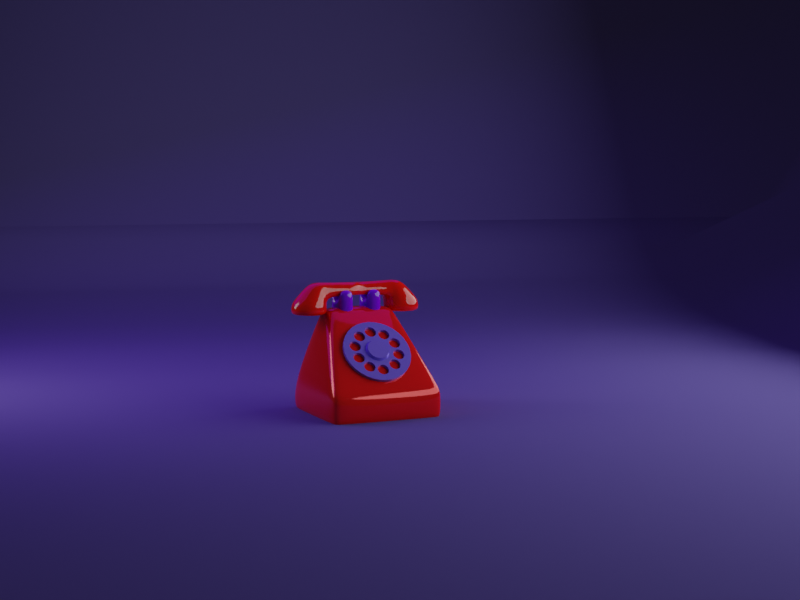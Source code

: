 # Source: Day1.blend  (saved by Blender 3.0.42; exported with 4.5.12 LTS)
import bpy
from mathutils import Matrix  # noqa: F401  (used for matrix-valued properties, if any)

bpy.ops.wm.read_factory_settings(use_empty=True)
scene = bpy.context.scene
scene.name = 'Scene'

# ---- collections
col_collection = bpy.data.collections.new('Collection'); scene.collection.children.link(col_collection)

# ---- materials (node trees are filled in below, after node groups)
mat_material_001 = bpy.data.materials.new('Material.001')
mat_material_003 = bpy.data.materials.new('Material.003')
mat_material_002 = bpy.data.materials.new('Material.002')
mat_material_004 = bpy.data.materials.new('Material.004')
mat_material_005 = bpy.data.materials.new('Material.005')

# ---- node groups
ng_auto_smooth = bpy.data.node_groups.new('Auto Smooth', 'GeometryNodeTree')
_s = ng_auto_smooth.interface.new_socket(name='Geometry', in_out='OUTPUT', socket_type='NodeSocketGeometry')
_s = ng_auto_smooth.interface.new_socket(name='Geometry', in_out='INPUT', socket_type='NodeSocketGeometry')
_s = ng_auto_smooth.interface.new_socket(name='Angle', in_out='INPUT', socket_type='NodeSocketFloat')
_s.subtype = 'ANGLE'
_s.min_value = 0.0
_s.max_value = 3.142
ng_auto_smooth.is_modifier = True
_N = ng_auto_smooth.nodes; _L = ng_auto_smooth.links
n0 = _N.new('NodeGroupOutput'); n0.name = 'Group Output'; n0.location = (480, -100)
n1 = _N.new('NodeGroupInput'); n1.name = 'Group Input'; n1.location = (-420, -300)
n2 = _N.new('NodeGroupInput'); n2.name = 'Group Input.001'; n2.location = (-60, -100)
n3 = _N.new('GeometryNodeSetShadeSmooth'); n3.name = 'Set Shade Smooth'; n3.location = (120, -100)
n3.domain = 'EDGE'
n4 = _N.new('GeometryNodeSetShadeSmooth'); n4.name = 'Set Shade Smooth.001'; n4.location = (300, -100)
n5 = _N.new('GeometryNodeInputMeshEdgeAngle'); n5.name = 'Edge Angle'; n5.location = (-420, -220)
n6 = _N.new('GeometryNodeInputEdgeSmooth'); n6.name = 'Is Edge Smooth'; n6.location = (-60, -160)
n7 = _N.new('GeometryNodeInputShadeSmooth'); n7.name = 'Is Face Smooth'; n7.location = (-240, -340)
n8 = _N.new('FunctionNodeBooleanMath'); n8.name = 'Boolean Math'; n8.location = (-60, -220)
n9 = _N.new('FunctionNodeCompare'); n9.name = 'Compare'; n9.location = (-240, -180)
n9.operation = 'LESS_EQUAL'
_L.new(n5.outputs[0], n9.inputs[0])
_L.new(n4.outputs[0], n0.inputs[0])
_L.new(n1.outputs[1], n9.inputs[1])
_L.new(n9.outputs[0], n8.inputs[0])
_L.new(n7.outputs[0], n8.inputs[1])
_L.new(n2.outputs[0], n3.inputs[0])
_L.new(n6.outputs[0], n3.inputs[1])
_L.new(n3.outputs[0], n4.inputs[0])
_L.new(n8.outputs[0], n3.inputs[2])
n0.is_active_output = True

# ---- material node trees
mat_material_001.use_nodes = True; mat_material_001.node_tree.nodes.clear()
_N = mat_material_001.node_tree.nodes; _L = mat_material_001.node_tree.links
n0 = _N.new('ShaderNodeBsdfPrincipled'); n0.name = 'Principled BSDF'; n0.location = (10, 300)
n0.distribution = 'GGX'
n0.subsurface_method = 'RANDOM_WALK_SKIN'
n0.inputs[0].default_value = (0.8, 0.006263, 0.007711, 1.0)
n0.inputs[1].default_value = 0.2189
n0.inputs[2].default_value = 0.06299
n0.inputs[3].default_value = 1.45
n0.inputs[11].default_value = 2.225
n0.inputs[27].default_value = (0.0, 0.0, 0.0, 1.0)
n0.inputs[28].default_value = 1.0
n1 = _N.new('ShaderNodeOutputMaterial'); n1.name = 'Material Output'; n1.location = (300, 300)
_L.new(n0.outputs[0], n1.inputs[0])
n1.is_active_output = True
mat_material_003.use_nodes = True; mat_material_003.node_tree.nodes.clear()
_N = mat_material_003.node_tree.nodes; _L = mat_material_003.node_tree.links
n0 = _N.new('ShaderNodeBsdfPrincipled'); n0.name = 'Principled BSDF'; n0.location = (10, 300)
n0.distribution = 'GGX'
n0.subsurface_method = 'RANDOM_WALK_SKIN'
n0.inputs[0].default_value = (0.1837, 0.003781, 0.8, 1.0)
n0.inputs[2].default_value = 0.0
n0.inputs[3].default_value = 1.45
n0.inputs[27].default_value = (0.0, 0.0, 0.0, 1.0)
n0.inputs[28].default_value = 1.0
n1 = _N.new('ShaderNodeOutputMaterial'); n1.name = 'Material Output'; n1.location = (300, 300)
_L.new(n0.outputs[0], n1.inputs[0])
n1.is_active_output = True
mat_material_002.use_nodes = True; mat_material_002.node_tree.nodes.clear()
_N = mat_material_002.node_tree.nodes; _L = mat_material_002.node_tree.links
n0 = _N.new('ShaderNodeBsdfPrincipled'); n0.name = 'Principled BSDF'; n0.location = (10, 300)
n0.distribution = 'GGX'
n0.subsurface_method = 'RANDOM_WALK_SKIN'
n0.inputs[0].default_value = (0.8, 0.004245, 0.0, 1.0)
n0.inputs[2].default_value = 0.0
n0.inputs[3].default_value = 1.45
n0.inputs[27].default_value = (0.0, 0.0, 0.0, 1.0)
n0.inputs[28].default_value = 1.0
n1 = _N.new('ShaderNodeOutputMaterial'); n1.name = 'Material Output'; n1.location = (300, 300)
_L.new(n0.outputs[0], n1.inputs[0])
n1.is_active_output = True
mat_material_004.use_nodes = True; mat_material_004.node_tree.nodes.clear()
_N = mat_material_004.node_tree.nodes; _L = mat_material_004.node_tree.links
n0 = _N.new('ShaderNodeBsdfPrincipled'); n0.name = 'Principled BSDF'; n0.location = (10, 300)
n0.distribution = 'GGX'
n0.subsurface_method = 'RANDOM_WALK_SKIN'
n0.inputs[0].default_value = (0.206, 0.1368, 0.8, 1.0)
n0.inputs[1].default_value = 0.3311
n0.inputs[2].default_value = 0.0
n0.inputs[3].default_value = 1.45
n0.inputs[27].default_value = (0.0, 0.0, 0.0, 1.0)
n0.inputs[28].default_value = 1.0
n1 = _N.new('ShaderNodeOutputMaterial'); n1.name = 'Material Output'; n1.location = (300, 300)
_L.new(n0.outputs[0], n1.inputs[0])
n1.is_active_output = True
mat_material_005.use_nodes = True; mat_material_005.node_tree.nodes.clear()
_N = mat_material_005.node_tree.nodes; _L = mat_material_005.node_tree.links
n0 = _N.new('ShaderNodeBsdfPrincipled'); n0.name = 'Principled BSDF'; n0.location = (10, 300)
n0.distribution = 'GGX'
n0.subsurface_method = 'RANDOM_WALK_SKIN'
n0.inputs[0].default_value = (0.1096, 0.08355, 0.2668, 1.0)
n0.inputs[2].default_value = 0.0
n0.inputs[3].default_value = 1.45
n0.inputs[11].default_value = 1.958
n0.inputs[13].default_value = 0.0
n0.inputs[27].default_value = (0.0, 0.0, 0.0, 1.0)
n0.inputs[28].default_value = 1.0
n1 = _N.new('ShaderNodeOutputMaterial'); n1.name = 'Material Output'; n1.location = (300, 300)
_L.new(n0.outputs[0], n1.inputs[0])
n1.is_active_output = True

# ---- world
world_world = bpy.data.worlds.new('World'); scene.world = world_world
world_world.use_nodes = True; world_world.node_tree.nodes.clear()
_N = world_world.node_tree.nodes; _L = world_world.node_tree.links
n0 = _N.new('ShaderNodeOutputWorld'); n0.name = 'World Output'; n0.location = (300, 300)
n1 = _N.new('ShaderNodeBackground'); n1.name = 'Background'; n1.location = (10, 300)
n1.inputs[0].default_value = (0.05088, 0.05088, 0.05088, 1.0)
_L.new(n1.outputs[0], n0.inputs[0])
n0.is_active_output = True
world_world.color = (0.05088, 0.05088, 0.05088)
world_world.use_sun_shadow = False
world_world.sun_shadow_jitter_overblur = 0.0

# ---- cameras
cam_camera_001 = bpy.data.cameras.new('Camera.001')
cam_camera_001.lens = 172.5
cam_camera_001.sensor_width = 90.0

# ---- lights
light_area_001 = bpy.data.lights.new('Area.001', 'AREA')
light_area_001.transmission_factor = 0.0
light_area_001.energy = 785.4
light_area_001.shadow_soft_size = 6.103
light_area_001.shadow_maximum_resolution = 0.006
light_area_001.use_absolute_resolution = True
light_area_001.size = 6.103
light_area_001.size_y = 1.0
light_area_005 = bpy.data.lights.new('Area.005', 'AREA')
light_area_005.color = (0.9114, 1.0, 1.0)
light_area_005.transmission_factor = 0.0
light_area_005.energy = 5498.0
light_area_005.shadow_soft_size = 47.52
light_area_005.shadow_maximum_resolution = 0.006
light_area_005.use_absolute_resolution = True
light_area_005.shape = 'ELLIPSE'
light_area_005.size = 47.52
light_area_005.size_y = 8.126
light_area_006 = bpy.data.lights.new('Area.006', 'AREA')
light_area_006.color = (0.2943, 0.0, 1.0)
light_area_006.transmission_factor = 0.0
light_area_006.energy = 2356.0
light_area_006.shadow_soft_size = 20.13
light_area_006.shadow_maximum_resolution = 0.006
light_area_006.use_absolute_resolution = True
light_area_006.size = 20.13
light_area_006.size_y = 1.0

# ---- meshes
me_plane = bpy.data.meshes.new('Plane')
me_plane.from_pydata([(-1.0, -1.0, 0.0), (1.0, -1.0, 0.0), (-1.0, 1.0, 0.0), (1.0, 1.0, 0.0), (-1.0, -1.0, 0.537), (1.0, -1.0, 0.537), (-1.0, 1.0, 0.537), (1.0, 1.0, 0.537), (-0.6682, -0.5963, 1.856), (-0.2048, -0.5963, 1.856), (-0.6682, 0.5963, 1.856), (-0.2048, 0.5963, 1.856)], [], [(0, 2, 3, 1), (6, 4, 8, 10), (2, 0, 4, 6), (3, 2, 6, 7), (0, 1, 5, 4), (1, 3, 7, 5), (8, 9, 11, 10), (7, 6, 10, 11), (4, 5, 9, 8), (5, 7, 11, 9)])
me_plane.polygons.foreach_set('use_smooth', [True] * 10)
_uv = me_plane.uv_layers.new(name='UVMap')
_uv.uv.foreach_set('vector', [0.0, 0.0, 0.0, 1.0, 1.0, 1.0, 1.0, 0.0, 0.0, 1.0, 0.0, 0.0, 0.0, 0.0, 0.0, 1.0, 0.0, 1.0, 0.0, 0.0, 0.0, 0.0, 0.0, 1.0, 1.0, 1.0, 0.0, 1.0, 0.0, 1.0, 1.0, 1.0, 0.0, 0.0, 1.0, 0.0, 1.0, 0.0, 0.0, 0.0, 1.0, 0.0, 1.0, 1.0, 1.0, 1.0, 1.0, 0.0, 0.0, 0.0, 1.0, 0.0, 1.0, 1.0, 0.0, 1.0, 1.0, 1.0, 0.0, 1.0, 0.0, 1.0, 1.0, 1.0, 0.0, 0.0, 1.0, 0.0, 1.0, 0.0, 0.0, 0.0, 1.0, 0.0, 1.0, 1.0, 1.0, 1.0, 1.0, 0.0])
me_plane.materials.append(mat_material_001)
me_plane.use_remesh_fix_poles = True
me_plane.use_remesh_preserve_attributes = False
me_plane.update()
me_plane_001 = bpy.data.meshes.new('Plane.001')
me_plane_001.from_pydata([(-0.2566, -0.3833, 0.0), (0.2566, -0.3833, 0.0), (-0.2566, -0.1281, 0.0), (0.2566, -0.1281, 0.0), (-0.2566, -0.3833, 0.199), (0.2566, -0.3833, 0.199), (-0.2566, -0.1281, 0.199), (0.2566, -0.1281, 0.199), (-0.1114, -0.3833, 0.0), (0.05966, -0.3833, 0.0), (0.05966, -0.1281, 0.0), (-0.1114, -0.1281, 0.0), (-0.1114, -0.3833, 0.199), (0.05966, -0.3833, 0.199), (0.05966, -0.1281, 0.199), (-0.1114, -0.1281, 0.199), (-0.2566, -0.1281, 0.4039), (-0.2566, -0.3833, 0.4039), (0.05966, -0.3833, 0.4039), (0.2566, -0.3833, 0.4039), (0.2566, -0.1281, 0.4039), (-0.1114, -0.1281, 0.4039), (-0.1114, -0.3833, 0.4039), (0.05966, -0.1281, 0.4039), (-0.2566, -0.1281, 0.0), (0.2566, -0.1281, 0.0), (0.2566, -0.3833, 0.0), (-0.2566, -0.3833, 0.0), (-0.1114, -0.3833, 0.0), (0.05966, -0.3833, 0.0), (0.05966, -0.1281, 0.0), (-0.1114, -0.1281, 0.0)], [], [(9, 10, 3, 1), (6, 4, 17, 16), (31, 24, 6, 15), (29, 26, 5, 13), (26, 25, 7, 5), (24, 27, 4, 6), (27, 28, 12, 4), (28, 29, 13, 12), (25, 30, 14, 7), (30, 31, 15, 14), (5, 7, 20, 19), (12, 13, 14, 15), (0, 2, 11, 8), (8, 11, 10, 9), (18, 19, 20, 23), (17, 22, 21, 16), (12, 15, 21, 22), (7, 14, 23, 20), (15, 6, 16, 21), (4, 12, 22, 17), (13, 5, 19, 18), (14, 13, 18, 23), (10, 11, 31, 30), (3, 10, 30, 25), (8, 9, 29, 28), (0, 8, 28, 27), (2, 0, 27, 24), (1, 3, 25, 26), (9, 1, 26, 29), (11, 2, 24, 31)])
me_plane_001.polygons.foreach_set('use_smooth', [True] * 30)
_uv = me_plane_001.uv_layers.new(name='UVMap')
_uv.uv.foreach_set('vector', [0.6162, 0.0, 0.6162, 1.0, 1.0, 1.0, 1.0, 0.0, 0.0, 1.0, 0.0, 0.0, 0.0, 0.0, 0.0, 1.0, 0.2829, 1.0, 0.0, 1.0, 0.0, 1.0, 0.2829, 1.0, 0.6162, 0.0, 1.0, 0.0, 1.0, 0.0, 0.6162, 0.0, 1.0, 0.0, 1.0, 1.0, 1.0, 1.0, 1.0, 0.0, 0.0, 1.0, 0.0, 0.0, 0.0, 0.0, 0.0, 1.0, 0.0, 0.0, 0.2829, 0.0, 0.2829, 0.0, 0.0, 0.0, 0.2829, 0.0, 0.6162, 0.0, 0.6162, 0.0, 0.2829, 0.0, 1.0, 1.0, 0.6162, 1.0, 0.6162, 1.0, 1.0, 1.0, 0.6162, 1.0, 0.2829, 1.0, 0.2829, 1.0, 0.6162, 1.0, 1.0, 0.0, 1.0, 1.0, 1.0, 1.0, 1.0, 0.0, 0.2829, 0.0, 0.6162, 0.0, 0.6162, 1.0, 0.2829, 1.0, 0.0, 0.0, 0.0, 1.0, 0.2829, 1.0, 0.2829, 0.0, 0.2829, 0.0, 0.2829, 1.0, 0.6162, 1.0, 0.6162, 0.0, 0.6162, 0.0, 1.0, 0.0, 1.0, 1.0, 0.6162, 1.0, 0.0, 0.0, 0.2829, 0.0, 0.2829, 1.0, 0.0, 1.0, 0.2829, 0.0, 0.2829, 1.0, 0.2829, 1.0, 0.2829, 0.0, 1.0, 1.0, 0.6162, 1.0, 0.6162, 1.0, 1.0, 1.0, 0.2829, 1.0, 0.0, 1.0, 0.0, 1.0, 0.2829, 1.0, 0.0, 0.0, 0.2829, 0.0, 0.2829, 0.0, 0.0, 0.0, 0.6162, 0.0, 1.0, 0.0, 1.0, 0.0, 0.6162, 0.0, 0.6162, 1.0, 0.6162, 0.0, 0.6162, 0.0, 0.6162, 1.0, 0.6162, 1.0, 0.2829, 1.0, 0.2829, 1.0, 0.6162, 1.0, 1.0, 1.0, 0.6162, 1.0, 0.6162, 1.0, 1.0, 1.0, 0.2829, 0.0, 0.6162, 0.0, 0.6162, 0.0, 0.2829, 0.0, 0.0, 0.0, 0.2829, 0.0, 0.2829, 0.0, 0.0, 0.0, 0.0, 1.0, 0.0, 0.0, 0.0, 0.0, 0.0, 1.0, 1.0, 0.0, 1.0, 1.0, 1.0, 1.0, 1.0, 0.0, 0.6162, 0.0, 1.0, 0.0, 1.0, 0.0, 0.6162, 0.0, 0.2829, 1.0, 0.0, 1.0, 0.0, 1.0, 0.2829, 1.0])
me_plane_001.materials.append(mat_material_003)
me_plane_001.use_remesh_fix_poles = True
me_plane_001.use_remesh_preserve_attributes = False
me_plane_001.update()
me_circle = bpy.data.meshes.new('Circle')
me_circle.from_pydata([(8.681e-09, -0.5746, 1.161e-07), (-0.1393, -0.6119, 1.161e-07), (-0.2413, -0.7139, 1.161e-07), (-0.2786, -0.8532, 1.161e-07), (-0.2413, -0.9925, 1.161e-07), (-0.1393, -1.094, 1.161e-07), (3.304e-08, -1.132, 1.161e-07), (0.1393, -1.094, 1.161e-07), (0.2413, -0.9925, 1.161e-07), (0.2786, -0.8532, 1.161e-07), (0.2413, -0.7139, 1.161e-07), (0.1393, -0.6119, 1.161e-07), (-0.156, -0.5829, 0.2029), (9.724e-09, -0.5411, 0.2029), (-0.2703, -0.6971, 0.2029), (-0.3121, -0.8532, 0.2029), (-0.2703, -1.009, 0.2029), (-0.156, -1.123, 0.2029), (3.701e-08, -1.165, 0.2029), (0.156, -1.123, 0.2029), (0.2703, -1.009, 0.2029), (0.3121, -0.8532, 0.2029), (0.2703, -0.6971, 0.2029), (0.156, -0.5829, 0.2029), (-0.06141, -0.5721, 0.546), (0.03284, -0.5469, 0.546), (-0.142, -0.6341, 0.5111), (-0.164, -0.7161, 0.5111), (-0.142, -0.7981, 0.5111), (-0.08199, -0.8581, 0.5111), (1.738e-08, -0.8801, 0.5111), (0.08199, -0.8581, 0.5111), (0.142, -0.7981, 0.5111), (0.164, -0.7161, 0.5111), (0.142, -0.6341, 0.5111), (0.1271, -0.5721, 0.546), (0.08199, -0.7161, 0.5605), (1.021e-08, -0.7161, 0.5605), (-0.08199, -0.7161, 0.5605), (-0.2202, -0.6726, 0.3231), (-0.2543, -0.7997, 0.3231), (0.2543, -0.7997, 0.3231), (0.2202, -0.6726, 0.3231), (2.935e-08, -1.054, 0.3231), (0.1272, -1.02, 0.3231), (-0.2202, -0.9269, 0.3231), (0.179, -0.6238, 0.2951), (0.001001, -0.4472, 0.3467), (-0.1272, -0.503, 0.3574), (0.2202, -0.9269, 0.3231), (-0.1272, -1.02, 0.3231), (-0.07372, 0.0, 0.5415), (0.03384, 0.0, 0.5354), (0.1255, 0.0, 0.5148), (0.03407, 0.0, 0.3167), (0.1752, 0.0, 0.3139), (-0.1142, 0.0, 0.4745), (0.1619, -1.134, 0.05961), (0.2804, -1.015, 0.05961), (-0.2804, -1.015, 0.05961), (-0.1619, -1.134, 0.05961), (0.1619, -0.5728, 0.05961), (1.009e-08, -0.5295, 0.05961), (-0.1619, -0.5728, 0.05961), (-0.2804, -0.6913, 0.05961), (0.3237, -0.8532, 0.05961), (3.839e-08, -1.177, 0.05961), (-0.3237, -0.8532, 0.05961), (0.2804, -0.6913, 0.05961)], [], [(1, 2, 3, 4, 5, 6, 7, 8, 9, 10, 11, 0), (40, 39, 26, 27), (58, 57, 19, 20), (60, 59, 16, 17), (62, 61, 23, 13), (64, 63, 12, 14), (65, 58, 20, 21), (66, 60, 17, 18), (67, 64, 14, 15), (68, 65, 21, 22), (57, 66, 18, 19), (59, 67, 15, 16), (61, 68, 22, 23), (63, 62, 13, 12), (36, 33, 32, 31), (42, 41, 33, 34), (44, 43, 30, 31), (45, 40, 27, 28), (46, 42, 34, 35), (35, 25, 52, 53), (49, 44, 31, 32), (50, 45, 28, 29), (25, 24, 51, 52), (39, 48, 24, 26), (41, 49, 32, 33), (43, 50, 29, 30), (38, 37, 30, 29), (37, 36, 31, 30), (25, 35, 36, 37), (35, 34, 33, 36), (24, 25, 37, 38), (27, 38, 29, 28), (26, 24, 38, 27), (18, 17, 50, 43), (21, 20, 49, 41), (14, 12, 48, 39), (13, 23, 46, 47), (17, 16, 45, 50), (20, 19, 44, 49), (12, 13, 47, 48), (23, 22, 42, 46), (16, 15, 40, 45), (19, 18, 43, 44), (22, 21, 41, 42), (15, 14, 39, 40), (56, 54, 52, 51), (54, 55, 53, 52), (47, 46, 55, 54), (24, 48, 56, 51), (48, 47, 54, 56), (46, 35, 53, 55), (1, 0, 62, 63), (11, 10, 68, 61), (4, 3, 67, 59), (7, 6, 66, 57), (10, 9, 65, 68), (3, 2, 64, 67), (6, 5, 60, 66), (9, 8, 58, 65), (2, 1, 63, 64), (0, 11, 61, 62), (5, 4, 59, 60), (8, 7, 57, 58)])
me_circle.polygons.foreach_set('use_smooth', [True] * 63)
_uv = me_circle.uv_layers.new(name='UVMap')
_uv.uv.foreach_set('vector', [0.0, 0.0, 0.0, 0.0, 0.0, 0.0, 0.0, 0.0, 0.0, 0.0, 0.0, 0.0, 0.0, 0.0, 0.0, 0.0, 0.0, 0.0, 0.0, 0.0, 0.0, 0.0, 0.0, 0.0, 0.0, 0.0, 0.0, 0.0, 0.0, 0.0, 0.0, 0.0, 0.0, 0.0, 0.0, 0.0, 0.0, 0.0, 0.0, 0.0, 0.0, 0.0, 0.0, 0.0, 0.0, 0.0, 0.0, 0.0, 0.0, 0.0, 0.0, 0.0, 0.0, 0.0, 0.0, 0.0, 0.0, 0.0, 0.0, 0.0, 0.0, 0.0, 0.0, 0.0, 0.0, 0.0, 0.0, 0.0, 0.0, 0.0, 0.0, 0.0, 0.0, 0.0, 0.0, 0.0, 0.0, 0.0, 0.0, 0.0, 0.0, 0.0, 0.0, 0.0, 0.0, 0.0, 0.0, 0.0, 0.0, 0.0, 0.0, 0.0, 0.0, 0.0, 0.0, 0.0, 0.0, 0.0, 0.0, 0.0, 0.0, 0.0, 0.0, 0.0, 0.0, 0.0, 0.0, 0.0, 0.0, 0.0, 0.0, 0.0, 0.0, 0.0, 0.0, 0.0, 0.0, 0.0, 0.0, 0.0, 0.0, 0.0, 0.0, 0.0, 0.0, 0.0, 0.0, 0.0, 0.0, 0.0, 0.0, 0.0, 0.0, 0.0, 0.0, 0.0, 0.0, 0.0, 0.0, 0.0, 0.0, 0.0, 0.0, 0.0, 0.0, 0.0, 0.0, 0.0, 0.0, 0.0, 0.0, 0.0, 0.0, 0.0, 0.0, 0.0, 0.0, 0.0, 0.0, 0.0, 0.0, 0.0, 0.0, 0.0, 0.0, 0.0, 0.0, 0.0, 0.0, 0.0, 0.0, 0.0, 0.0, 0.0, 0.0, 0.0, 0.0, 0.0, 0.0, 0.0, 0.0, 0.0, 0.0, 0.0, 0.0, 0.0, 0.0, 0.0, 0.0, 0.0, 0.0, 0.0, 0.0, 0.0, 0.0, 0.0, 0.0, 0.0, 0.0, 0.0, 0.0, 0.0, 0.0, 0.0, 0.0, 0.0, 0.0, 0.0, 0.0, 0.0, 0.0, 0.0, 0.0, 0.0, 0.0, 0.0, 0.0, 0.0, 0.0, 0.0, 0.0, 0.0, 0.0, 0.0, 0.0, 0.0, 0.0, 0.0, 0.0, 0.0, 0.0, 0.0, 0.0, 0.0, 0.0, 0.0, 0.0, 0.0, 0.0, 0.0, 0.0, 0.0, 0.0, 0.0, 0.0, 0.0, 0.0, 0.0, 0.0, 0.0, 0.0, 0.0, 0.0, 0.0, 0.0, 0.0, 0.0, 0.0, 0.0, 0.0, 0.0, 0.0, 0.0, 0.0, 0.0, 0.0, 0.0, 0.0, 0.0, 0.0, 0.0, 0.0, 0.0, 0.0, 0.0, 0.0, 0.0, 0.0, 0.0, 0.0, 0.0, 0.0, 0.0, 0.0, 0.0, 0.0, 0.0, 0.0, 0.0, 0.0, 0.0, 0.0, 0.0, 0.0, 0.0, 0.0, 0.0, 0.0, 0.0, 0.0, 0.0, 0.0, 0.0, 0.0, 0.0, 0.0, 0.0, 0.0, 0.0, 0.0, 0.0, 0.0, 0.0, 0.0, 0.0, 0.0, 0.0, 0.0, 0.0, 0.0, 0.0, 0.0, 0.0, 0.0, 0.0, 0.0, 0.0, 0.0, 0.0, 0.0, 0.0, 0.0, 0.0, 0.0, 0.0, 0.0, 0.0, 0.0, 0.0, 0.0, 0.0, 0.0, 0.0, 0.0, 0.0, 0.0, 0.0, 0.0, 0.0, 0.0, 0.0, 0.0, 0.0, 0.0, 0.0, 0.0, 0.0, 0.0, 0.0, 0.0, 0.0, 0.0, 0.0, 0.0, 0.0, 0.0, 0.0, 0.0, 0.0, 0.0, 0.0, 0.0, 0.0, 0.0, 0.0, 0.0, 0.0, 0.0, 0.0, 0.0, 0.0, 0.0, 0.0, 0.0, 0.0, 0.0, 0.0, 0.0, 0.0, 0.0, 0.0, 0.0, 0.0, 0.0, 0.0, 0.0, 0.0, 0.0, 0.0, 0.0, 0.0, 0.0, 0.0, 0.0, 0.0, 0.0, 0.0, 0.0, 0.0, 0.0, 0.0, 0.0, 0.0, 0.0, 0.0, 0.0, 0.0, 0.0, 0.0, 0.0, 0.0, 0.0, 0.0, 0.0, 0.0, 0.0, 0.0, 0.0, 0.0, 0.0, 0.0, 0.0, 0.0, 0.0, 0.0, 0.0, 0.0, 0.0, 0.0, 0.0, 0.0, 0.0, 0.0, 0.0, 0.0, 0.0, 0.0, 0.0, 0.0, 0.0, 0.0, 0.0, 0.0, 0.0, 0.0, 0.0, 0.0, 0.0, 0.0, 0.0, 0.0, 0.0, 0.0, 0.0, 0.0, 0.0, 0.0, 0.0, 0.0, 0.0, 0.0, 0.0, 0.0, 0.0, 0.0, 0.0, 0.0, 0.0, 0.0, 0.0, 0.0, 0.0, 0.0, 0.0, 0.0, 0.0, 0.0, 0.0, 0.0, 0.0, 0.0, 0.0, 0.0, 0.0, 0.0, 0.0, 0.0, 0.0, 0.0, 0.0, 0.0, 0.0, 0.0, 0.0, 0.0, 0.0, 0.0, 0.0, 0.0, 0.0, 0.0, 0.0, 0.0, 0.0, 0.0, 0.0, 0.0, 0.0, 0.0, 0.0])
me_circle.materials.append(mat_material_002)
me_circle.use_remesh_fix_poles = True
me_circle.use_remesh_preserve_attributes = False
me_circle.update()
me_circle_001 = bpy.data.meshes.new('Circle.001')
me_circle_001.from_pydata([(0.0, 0.6448, 0.0), (-0.1258, 0.6324, 0.0), (-0.2468, 0.5957, 0.0), (-0.3582, 0.5362, 0.0), (-0.456, 0.456, 0.0), (-0.5362, 0.3582, 0.0), (-0.5957, 0.2468, 0.0), (-0.6324, 0.1258, 0.0), (-0.6448, -3.48e-08, 0.0), (-0.6324, -0.1258, 0.0), (-0.5957, -0.2468, 0.0), (-0.5362, -0.3582, 0.0), (-0.456, -0.456, 0.0), (-0.3582, -0.5362, 0.0), (-0.2468, -0.5957, 0.0), (-0.1258, -0.6324, 0.0), (5.637e-08, -0.6448, 0.0), (0.1258, -0.6324, 0.0), (0.2468, -0.5957, 0.0), (0.3582, -0.5362, 0.0), (0.456, -0.456, 0.0), (0.5362, -0.3582, 0.0), (0.5957, -0.2468, 0.0), (0.6324, -0.1258, 0.0), (0.6448, 1.074e-09, 0.0), (0.6324, 0.1258, 0.0), (0.5957, 0.2468, 0.0), (0.5362, 0.3582, 0.0), (0.456, 0.456, 0.0), (0.3582, 0.5362, 0.0), (0.2468, 0.5957, 0.0), (0.1258, 0.6324, 0.0), (-7.858e-09, 0.225, 0.05963), (-0.04389, 0.2207, 0.05963), (-0.0861, 0.2079, 0.05963), (-0.125, 0.1871, 0.05963), (-0.1591, 0.1591, 0.05963), (-0.1871, 0.125, 0.05963), (-0.2079, 0.0861, 0.05963), (-0.2207, 0.04389, 0.05963), (-0.225, -2.537e-08, 0.05963), (-0.2207, -0.04389, 0.05963), (-0.2079, -0.0861, 0.05963), (-0.1871, -0.125, 0.05963), (-0.1591, -0.1591, 0.05963), (-0.125, -0.1871, 0.05963), (-0.0861, -0.2079, 0.05963), (-0.04389, -0.2207, 0.05963), (3.28e-08, -0.225, 0.05963), (0.04389, -0.2207, 0.05963), (0.0861, -0.2079, 0.05963), (0.125, -0.1871, 0.05963), (0.1591, -0.1591, 0.05963), (0.1871, -0.125, 0.05963), (0.2079, -0.0861, 0.05963), (0.2207, -0.04389, 0.05963), (0.225, 2.646e-09, 0.05963), (0.2207, 0.04389, 0.05963), (0.2079, 0.0861, 0.05963), (0.1871, 0.125, 0.05963), (0.1591, 0.1591, 0.05963), (0.125, 0.1871, 0.05963), (0.0861, 0.2079, 0.05963), (0.04389, 0.2207, 0.05963), (-0.1258, 0.6324, 0.05963), (0.0, 0.6448, 0.05963), (-0.2468, 0.5957, 0.05963), (-0.3582, 0.5362, 0.05963), (-0.456, 0.456, 0.05963), (-0.5362, 0.3582, 0.05963), (-0.5957, 0.2468, 0.05963), (-0.6324, 0.1258, 0.05963), (-0.6448, -3.48e-08, 0.05963), (-0.6324, -0.1258, 0.05963), (-0.5957, -0.2468, 0.05963), (-0.5362, -0.3582, 0.05963), (-0.456, -0.456, 0.05963), (-0.3582, -0.5362, 0.05963), (-0.2468, -0.5957, 0.05963), (-0.1258, -0.6324, 0.05963), (5.637e-08, -0.6448, 0.05963), (0.1258, -0.6324, 0.05963), (0.2468, -0.5957, 0.05963), (0.3582, -0.5362, 0.05963), (0.456, -0.456, 0.05963), (0.5362, -0.3582, 0.05963), (0.5957, -0.2468, 0.05963), (0.6324, -0.1258, 0.05963), (0.6448, 1.074e-09, 0.05963), (0.6324, 0.1258, 0.05963), (0.5957, 0.2468, 0.05963), (0.5362, 0.3582, 0.05963), (0.456, 0.456, 0.05963), (0.3582, 0.5362, 0.05963), (0.2468, 0.5957, 0.05963), (0.1258, 0.6324, 0.05963), (-6.628e-09, 0.1999, 0.1139), (-0.03901, 0.1961, 0.1139), (-0.07651, 0.1847, 0.1139), (-0.1111, 0.1662, 0.1139), (-0.1414, 0.1414, 0.1139), (-0.1662, 0.1111, 0.1139), (-0.1847, 0.07651, 0.1139), (-0.1961, 0.03901, 0.1139), (-0.1999, -2.286e-08, 0.1139), (-0.1961, -0.03901, 0.1139), (-0.1847, -0.07651, 0.1139), (-0.1662, -0.1111, 0.1139), (-0.1414, -0.1414, 0.1139), (-0.1111, -0.1662, 0.1139), (-0.07651, -0.1847, 0.1139), (-0.03901, -0.1961, 0.1139), (2.95e-08, -0.1999, 0.1139), (0.03901, -0.1961, 0.1139), (0.07651, -0.1847, 0.1139), (0.1111, -0.1662, 0.1139), (0.1414, -0.1414, 0.1139), (0.1662, -0.1111, 0.1139), (0.1847, -0.07651, 0.1139), (0.1961, -0.03901, 0.1139), (0.1999, 2.04e-09, 0.1139), (0.1961, 0.03901, 0.1139), (0.1847, 0.07651, 0.1139), (0.1662, 0.1111, 0.1139), (0.1414, 0.1414, 0.1139), (0.1111, 0.1662, 0.1139), (0.07651, 0.1847, 0.1139), (0.03901, 0.1961, 0.1139)], [], [(1, 0, 31, 30, 29, 28, 27, 26, 25, 24, 23, 22, 21, 20, 19, 18, 17, 16, 15, 14, 13, 12, 11, 10, 9, 8, 7, 6, 5, 4, 3, 2), (46, 47, 111, 110), (18, 19, 83, 82), (5, 6, 70, 69), (19, 20, 84, 83), (6, 7, 71, 70), (20, 21, 85, 84), (7, 8, 72, 71), (21, 22, 86, 85), (8, 9, 73, 72), (22, 23, 87, 86), (9, 10, 74, 73), (23, 24, 88, 87), (10, 11, 75, 74), (24, 25, 89, 88), (11, 12, 76, 75), (25, 26, 90, 89), (12, 13, 77, 76), (26, 27, 91, 90), (13, 14, 78, 77), (0, 1, 64, 65), (27, 28, 92, 91), (14, 15, 79, 78), (1, 2, 66, 64), (28, 29, 93, 92), (15, 16, 80, 79), (2, 3, 67, 66), (29, 30, 94, 93), (16, 17, 81, 80), (3, 4, 68, 67), (30, 31, 95, 94), (17, 18, 82, 81), (4, 5, 69, 68), (31, 0, 65, 95), (33, 32, 65, 64), (34, 33, 64, 66), (35, 34, 66, 67), (36, 35, 67, 68), (37, 36, 68, 69), (38, 37, 69, 70), (39, 38, 70, 71), (40, 39, 71, 72), (41, 40, 72, 73), (42, 41, 73, 74), (43, 42, 74, 75), (44, 43, 75, 76), (45, 44, 76, 77), (46, 45, 77, 78), (47, 46, 78, 79), (48, 47, 79, 80), (49, 48, 80, 81), (50, 49, 81, 82), (51, 50, 82, 83), (52, 51, 83, 84), (53, 52, 84, 85), (54, 53, 85, 86), (55, 54, 86, 87), (56, 55, 87, 88), (57, 56, 88, 89), (58, 57, 89, 90), (59, 58, 90, 91), (60, 59, 91, 92), (61, 60, 92, 93), (62, 61, 93, 94), (63, 62, 94, 95), (32, 63, 95, 65), (97, 98, 99, 100, 101, 102, 103, 104, 105, 106, 107, 108, 109, 110, 111, 112, 113, 114, 115, 116, 117, 118, 119, 120, 121, 122, 123, 124, 125, 126, 127, 96), (33, 34, 98, 97), (60, 61, 125, 124), (47, 48, 112, 111), (34, 35, 99, 98), (61, 62, 126, 125), (48, 49, 113, 112), (35, 36, 100, 99), (62, 63, 127, 126), (49, 50, 114, 113), (36, 37, 101, 100), (63, 32, 96, 127), (50, 51, 115, 114), (37, 38, 102, 101), (51, 52, 116, 115), (38, 39, 103, 102), (52, 53, 117, 116), (39, 40, 104, 103), (53, 54, 118, 117), (40, 41, 105, 104), (54, 55, 119, 118), (41, 42, 106, 105), (55, 56, 120, 119), (42, 43, 107, 106), (56, 57, 121, 120), (43, 44, 108, 107), (57, 58, 122, 121), (44, 45, 109, 108), (58, 59, 123, 122), (45, 46, 110, 109), (32, 33, 97, 96), (59, 60, 124, 123)])
me_circle_001.polygons.foreach_set('use_smooth', [True] * 98)
_uv = me_circle_001.uv_layers.new(name='UVMap')
_uv.uv.foreach_set('vector', [0.0, 0.0, 0.0, 0.0, 0.0, 0.0, 0.0, 0.0, 0.0, 0.0, 0.0, 0.0, 0.0, 0.0, 0.0, 0.0, 0.0, 0.0, 0.0, 0.0, 0.0, 0.0, 0.0, 0.0, 0.0, 0.0, 0.0, 0.0, 0.0, 0.0, 0.0, 0.0, 0.0, 0.0, 0.0, 0.0, 0.0, 0.0, 0.0, 0.0, 0.0, 0.0, 0.0, 0.0, 0.0, 0.0, 0.0, 0.0, 0.0, 0.0, 0.0, 0.0, 0.0, 0.0, 0.0, 0.0, 0.0, 0.0, 0.0, 0.0, 0.0, 0.0, 0.0, 0.0, 0.0, 0.0, 0.0, 0.0, 0.0, 0.0, 0.0, 0.0, 0.0, 0.0, 0.0, 0.0, 0.0, 0.0, 0.0, 0.0, 0.0, 0.0, 0.0, 0.0, 0.0, 0.0, 0.0, 0.0, 0.0, 0.0, 0.0, 0.0, 0.0, 0.0, 0.0, 0.0, 0.0, 0.0, 0.0, 0.0, 0.0, 0.0, 0.0, 0.0, 0.0, 0.0, 0.0, 0.0, 0.0, 0.0, 0.0, 0.0, 0.0, 0.0, 0.0, 0.0, 0.0, 0.0, 0.0, 0.0, 0.0, 0.0, 0.0, 0.0, 0.0, 0.0, 0.0, 0.0, 0.0, 0.0, 0.0, 0.0, 0.0, 0.0, 0.0, 0.0, 0.0, 0.0, 0.0, 0.0, 0.0, 0.0, 0.0, 0.0, 0.0, 0.0, 0.0, 0.0, 0.0, 0.0, 0.0, 0.0, 0.0, 0.0, 0.0, 0.0, 0.0, 0.0, 0.0, 0.0, 0.0, 0.0, 0.0, 0.0, 0.0, 0.0, 0.0, 0.0, 0.0, 0.0, 0.0, 0.0, 0.0, 0.0, 0.0, 0.0, 0.0, 0.0, 0.0, 0.0, 0.0, 0.0, 0.0, 0.0, 0.0, 0.0, 0.0, 0.0, 0.0, 0.0, 0.0, 0.0, 0.0, 0.0, 0.0, 0.0, 0.0, 0.0, 0.0, 0.0, 0.0, 0.0, 0.0, 0.0, 0.0, 0.0, 0.0, 0.0, 0.0, 0.0, 0.0, 0.0, 0.0, 0.0, 0.0, 0.0, 0.0, 0.0, 0.0, 0.0, 0.0, 0.0, 0.0, 0.0, 0.0, 0.0, 0.0, 0.0, 0.0, 0.0, 0.0, 0.0, 0.0, 0.0, 0.0, 0.0, 0.0, 0.0, 0.0, 0.0, 0.0, 0.0, 0.0, 0.0, 0.0, 0.0, 0.0, 0.0, 0.0, 0.0, 0.0, 0.0, 0.0, 0.0, 0.0, 0.0, 0.0, 0.0, 0.0, 0.0, 0.0, 0.0, 0.0, 0.0, 0.0, 0.0, 0.0, 0.0, 0.0, 0.0, 0.0, 0.0, 0.0, 0.0, 0.0, 0.0, 0.0, 0.0, 0.0, 0.0, 0.0, 0.0, 0.0, 0.0, 0.0, 0.0, 0.0, 0.0, 0.0, 0.0, 0.0, 0.0, 0.0, 0.0, 0.0, 0.0, 0.0, 0.0, 0.0, 0.0, 0.0, 0.0, 0.0, 0.0, 0.0, 0.0, 0.0, 0.0, 0.0, 0.0, 0.0, 0.0, 0.0, 0.0, 0.0, 0.0, 0.0, 0.0, 0.0, 0.0, 0.0, 0.0, 0.0, 0.0, 0.0, 0.0, 0.0, 0.0, 0.0, 0.0, 0.0, 0.0, 0.0, 0.0, 0.0, 0.0, 0.0, 0.0, 0.0, 0.0, 0.0, 0.0, 0.0, 0.0, 0.0, 0.0, 0.0, 0.0, 0.0, 0.0, 0.0, 0.0, 0.0, 0.0, 0.0, 0.0, 0.0, 0.0, 0.0, 0.0, 0.0, 0.0, 0.0, 0.0, 0.0, 0.0, 0.0, 0.0, 0.0, 0.0, 0.0, 0.0, 0.0, 0.0, 0.0, 0.0, 0.0, 0.0, 0.0, 0.0, 0.0, 0.0, 0.0, 0.0, 0.0, 0.0, 0.0, 0.0, 0.0, 0.0, 0.0, 0.0, 0.0, 0.0, 0.0, 0.0, 0.0, 0.0, 0.0, 0.0, 0.0, 0.0, 0.0, 0.0, 0.0, 0.0, 0.0, 0.0, 0.0, 0.0, 0.0, 0.0, 0.0, 0.0, 0.0, 0.0, 0.0, 0.0, 0.0, 0.0, 0.0, 0.0, 0.0, 0.0, 0.0, 0.0, 0.0, 0.0, 0.0, 0.0, 0.0, 0.0, 0.0, 0.0, 0.0, 0.0, 0.0, 0.0, 0.0, 0.0, 0.0, 0.0, 0.0, 0.0, 0.0, 0.0, 0.0, 0.0, 0.0, 0.0, 0.0, 0.0, 0.0, 0.0, 0.0, 0.0, 0.0, 0.0, 0.0, 0.0, 0.0, 0.0, 0.0, 0.0, 0.0, 0.0, 0.0, 0.0, 0.0, 0.0, 0.0, 0.0, 0.0, 0.0, 0.0, 0.0, 0.0, 0.0, 0.0, 0.0, 0.0, 0.0, 0.0, 0.0, 0.0, 0.0, 0.0, 0.0, 0.0, 0.0, 0.0, 0.0, 0.0, 0.0, 0.0, 0.0, 0.0, 0.0, 0.0, 0.0, 0.0, 0.0, 0.0, 0.0, 0.0, 0.0, 0.0, 0.0, 0.0, 0.0, 0.0, 0.0, 0.0, 0.0, 0.0, 0.0, 0.0, 0.0, 0.0, 0.0, 0.0, 0.0, 0.0, 0.0, 0.0, 0.0, 0.0, 0.0, 0.0, 0.0, 0.0, 0.0, 0.0, 0.0, 0.0, 0.0, 0.0, 0.0, 0.0, 0.0, 0.0, 0.0, 0.0, 0.0, 0.0, 0.0, 0.0, 0.0, 0.0, 0.0, 0.0, 0.0, 0.0, 0.0, 0.0, 0.0, 0.0, 0.0, 0.0, 0.0, 0.0, 0.0, 0.0, 0.0, 0.0, 0.0, 0.0, 0.0, 0.0, 0.0, 0.0, 0.0, 0.0, 0.0, 0.0, 0.0, 0.0, 0.0, 0.0, 0.0, 0.0, 0.0, 0.0, 0.0, 0.0, 0.0, 0.0, 0.0, 0.0, 0.0, 0.0, 0.0, 0.0, 0.0, 0.0, 0.0, 0.0, 0.0, 0.0, 0.0, 0.0, 0.0, 0.0, 0.0, 0.0, 0.0, 0.0, 0.0, 0.0, 0.0, 0.0, 0.0, 0.0, 0.0, 0.0, 0.0, 0.0, 0.0, 0.0, 0.0, 0.0, 0.0, 0.0, 0.0, 0.0, 0.0, 0.0, 0.0, 0.0, 0.0, 0.0, 0.0, 0.0, 0.0, 0.0, 0.0, 0.0, 0.0, 0.0, 0.0, 0.0, 0.0, 0.0, 0.0, 0.0, 0.0, 0.0, 0.0, 0.0, 0.0, 0.0, 0.0, 0.0, 0.0, 0.0, 0.0, 0.0, 0.0, 0.0, 0.0, 0.0, 0.0, 0.0, 0.0, 0.0, 0.0, 0.0, 0.0, 0.0, 0.0, 0.0, 0.0, 0.0, 0.0, 0.0, 0.0, 0.0, 0.0, 0.0, 0.0, 0.0, 0.0, 0.0, 0.0, 0.0, 0.0, 0.0, 0.0, 0.0, 0.0, 0.0, 0.0, 0.0, 0.0, 0.0, 0.0, 0.0, 0.0, 0.0, 0.0, 0.0, 0.0, 0.0, 0.0, 0.0, 0.0, 0.0, 0.0, 0.0, 0.0, 0.0, 0.0, 0.0, 0.0, 0.0, 0.0, 0.0, 0.0, 0.0, 0.0, 0.0, 0.0, 0.0, 0.0, 0.0, 0.0, 0.0, 0.0, 0.0, 0.0, 0.0, 0.0, 0.0, 0.0, 0.0, 0.0, 0.0, 0.0, 0.0, 0.0, 0.0, 0.0, 0.0, 0.0, 0.0, 0.0, 0.0, 0.0, 0.0, 0.0, 0.0, 0.0, 0.0, 0.0, 0.0, 0.0, 0.0, 0.0, 0.0, 0.0, 0.0, 0.0, 0.0, 0.0, 0.0, 0.0, 0.0, 0.0, 0.0, 0.0, 0.0, 0.0, 0.0, 0.0, 0.0, 0.0, 0.0, 0.0, 0.0, 0.0, 0.0, 0.0, 0.0, 0.0, 0.0, 0.0, 0.0, 0.0, 0.0, 0.0, 0.0, 0.0, 0.0, 0.0, 0.0, 0.0, 0.0, 0.0, 0.0, 0.0, 0.0, 0.0, 0.0, 0.0, 0.0, 0.0, 0.0, 0.0, 0.0, 0.0, 0.0, 0.0, 0.0, 0.0, 0.0, 0.0, 0.0, 0.0, 0.0, 0.0, 0.0, 0.0, 0.0, 0.0, 0.0, 0.0, 0.0, 0.0, 0.0, 0.0, 0.0, 0.0, 0.0, 0.0, 0.0, 0.0, 0.0, 0.0, 0.0, 0.0, 0.0, 0.0, 0.0, 0.0, 0.0, 0.0, 0.0, 0.0, 0.0, 0.0, 0.0, 0.0, 0.0, 0.0, 0.0, 0.0, 0.0, 0.0, 0.0, 0.0, 0.0, 0.0, 0.0, 0.0, 0.0, 0.0, 0.0, 0.0, 0.0, 0.0, 0.0, 0.0, 0.0, 0.0, 0.0, 0.0, 0.0, 0.0, 0.0, 0.0, 0.0, 0.0, 0.0, 0.0, 0.0, 0.0, 0.0, 0.0, 0.0, 0.0, 0.0, 0.0, 0.0, 0.0, 0.0, 0.0])
me_circle_001.materials.append(mat_material_004)
me_circle_001.use_remesh_fix_poles = True
me_circle_001.use_remesh_preserve_attributes = False
me_circle_001.update()
me_cylinder = bpy.data.meshes.new('Cylinder')
me_cylinder.from_pydata([(0.4147, 0.1085, -0.1085), (0.4147, 0.1085, 0.1085), (0.4563, 0.1002, -0.1085), (0.4563, 0.1002, 0.1085), (0.4914, 0.07669, -0.1085), (0.4914, 0.07669, 0.1085), (0.515, 0.04151, -0.1085), (0.515, 0.04151, 0.1085), (0.5232, -1.541e-08, -0.1085), (0.5232, -1.541e-08, 0.1085), (0.515, -0.04151, -0.1085), (0.515, -0.04151, 0.1085), (0.4914, -0.07669, -0.1085), (0.4914, -0.07669, 0.1085), (0.4563, -0.1002, -0.1085), (0.4563, -0.1002, 0.1085), (0.4147, -0.1085, -0.1085), (0.4147, -0.1085, 0.1085), (0.3732, -0.1002, -0.1085), (0.3732, -0.1002, 0.1085), (0.338, -0.07669, -0.1085), (0.338, -0.07669, 0.1085), (0.3145, -0.04151, -0.1085), (0.3145, -0.04151, 0.1085), (0.3063, -9.372e-09, -0.1085), (0.3063, -9.372e-09, 0.1085), (0.3145, 0.04151, -0.1085), (0.3145, 0.04151, 0.1085), (0.338, 0.07669, -0.1085), (0.338, 0.07669, 0.1085), (0.3732, 0.1002, -0.1085), (0.3732, 0.1002, 0.1085)], [], [(0, 1, 3, 2), (2, 3, 5, 4), (4, 5, 7, 6), (6, 7, 9, 8), (8, 9, 11, 10), (10, 11, 13, 12), (12, 13, 15, 14), (14, 15, 17, 16), (16, 17, 19, 18), (18, 19, 21, 20), (20, 21, 23, 22), (22, 23, 25, 24), (24, 25, 27, 26), (26, 27, 29, 28), (3, 1, 31, 29, 27, 25, 23, 21, 19, 17, 15, 13, 11, 9, 7, 5), (28, 29, 31, 30), (30, 31, 1, 0), (0, 2, 4, 6, 8, 10, 12, 14, 16, 18, 20, 22, 24, 26, 28, 30)])
me_cylinder.polygons.foreach_set('use_smooth', [True] * 18)
_uv = me_cylinder.uv_layers.new(name='UVMap')
_uv.uv.foreach_set('vector', [1.0, 0.5, 1.0, 1.0, 0.9375, 1.0, 0.9375, 0.5, 0.9375, 0.5, 0.9375, 1.0, 0.875, 1.0, 0.875, 0.5, 0.875, 0.5, 0.875, 1.0, 0.8125, 1.0, 0.8125, 0.5, 0.8125, 0.5, 0.8125, 1.0, 0.75, 1.0, 0.75, 0.5, 0.75, 0.5, 0.75, 1.0, 0.6875, 1.0, 0.6875, 0.5, 0.6875, 0.5, 0.6875, 1.0, 0.625, 1.0, 0.625, 0.5, 0.625, 0.5, 0.625, 1.0, 0.5625, 1.0, 0.5625, 0.5, 0.5625, 0.5, 0.5625, 1.0, 0.5, 1.0, 0.5, 0.5, 0.5, 0.5, 0.5, 1.0, 0.4375, 1.0, 0.4375, 0.5, 0.4375, 0.5, 0.4375, 1.0, 0.375, 1.0, 0.375, 0.5, 0.375, 0.5, 0.375, 1.0, 0.3125, 1.0, 0.3125, 0.5, 0.3125, 0.5, 0.3125, 1.0, 0.25, 1.0, 0.25, 0.5, 0.25, 0.5, 0.25, 1.0, 0.1875, 1.0, 0.1875, 0.5, 0.1875, 0.5, 0.1875, 1.0, 0.125, 1.0, 0.125, 0.5, 0.3418, 0.4717, 0.25, 0.49, 0.1582, 0.4717, 0.08029, 0.4197, 0.02827, 0.3418, 0.01, 0.25, 0.02827, 0.1582, 0.08029, 0.08029, 0.1582, 0.02827, 0.25, 0.01, 0.3418, 0.02827, 0.4197, 0.08029, 0.4717, 0.1582, 0.49, 0.25, 0.4717, 0.3418, 0.4197, 0.4197, 0.125, 0.5, 0.125, 1.0, 0.0625, 1.0, 0.0625, 0.5, 0.0625, 0.5, 0.0625, 1.0, 0.0, 1.0, 0.0, 0.5, 0.75, 0.49, 0.8418, 0.4717, 0.9197, 0.4197, 0.9717, 0.3418, 0.99, 0.25, 0.9717, 0.1582, 0.9197, 0.08029, 0.8418, 0.02827, 0.75, 0.01, 0.6582, 0.02827, 0.5803, 0.08029, 0.5283, 0.1582, 0.51, 0.25, 0.5283, 0.3418, 0.5803, 0.4197, 0.6582, 0.4717])
me_cylinder.use_remesh_fix_poles = True
me_cylinder.use_remesh_preserve_attributes = False
me_cylinder.update()
me_plane_002 = bpy.data.meshes.new('Plane.002')
me_plane_002.from_pydata([(1.0, -1.0, 0.0), (-1.0, -1.0, 1.202), (-1.0, 1.0, 1.202), (-0.945, -1.0, 0.148), (-0.8538, -1.0, 0.07974), (-0.9227, -1.0, 0.1258), (-0.9769, -1.0, 0.2251), (-1.0, -1.0, 0.3413), (-1.0, 1.0, 0.3413), (-0.7726, -1.0, 0.0461), (-0.4183, -1.0, 0.0), (-0.661, -1.0, 0.0239), (1.027, 1.388, 1.209), (-0.9732, 1.388, 2.411), (-0.9182, 1.388, 1.357), (-0.8959, 1.388, 1.334), (-0.827, 1.388, 1.288), (-0.9732, 1.388, 1.55), (-0.9501, 1.388, 1.434), (-0.7458, 1.388, 1.255), (-0.6342, 1.388, 1.232), (-0.3915, 1.388, 1.209), (1.0, 0.7979, 0.0), (-0.9399, 1.074, 0.3782), (-0.945, 0.7979, 0.148), (-0.9177, 1.072, 0.3495), (-0.9227, 0.7979, 0.1258), (-0.8538, 0.7979, 0.07974), (-0.849, 1.07, 0.2975), (-0.9769, 0.7979, 0.2251), (-0.9717, 1.076, 0.4615), (-1.0, 1.0, 0.3413), (-0.7726, 0.7979, 0.0461), (-0.661, 0.7979, 0.0239), (-0.4183, 0.7979, 0.0), (1.008, 1.117, 0.3644), (1.002, 0.9366, 0.1072), (-0.7701, 0.9393, 0.1576), (-0.7644, 1.119, 0.4164), (-0.8489, 1.07, 0.2975), (-0.6529, 1.118, 0.3909), (-0.6586, 0.9378, 0.1329), (-0.4159, 0.9369, 0.1076), (-0.4102, 1.117, 0.3651), (-1.0, -1.0, 2.408), (-1.0, 1.0, 2.408)], [], [(23, 25, 15, 14), (7, 8, 2, 1), (9, 32, 27, 4), (11, 33, 32, 9), (30, 23, 14, 18), (41, 37, 32, 33), (42, 41, 33, 34), (28, 39, 38, 19, 16), (10, 34, 33, 11), (8, 31, 30, 18, 17), (8, 7, 6, 29, 31), (2, 8, 17, 13), (24, 3, 5, 26), (26, 5, 4, 27), (29, 6, 3, 24), (25, 28, 16, 15), (29, 30, 31), (28, 25, 26, 27), (25, 23, 24, 26), (23, 30, 29, 24), (38, 40, 20, 19), (40, 43, 21, 20), (37, 39, 28, 27, 32), (43, 35, 12, 21), (10, 0, 22, 34), (37, 38, 39), (43, 40, 41, 42), (40, 38, 37, 41), (35, 43, 42, 36), (36, 42, 34, 22), (1, 2, 45, 44)])
me_plane_002.polygons.foreach_set('use_smooth', [True] * 31)
_uv = me_plane_002.uv_layers.new(name='UVMap')
_uv.uv.foreach_set('vector', [0.02752, 1.0, 0.03866, 1.0, 0.03866, 1.0, 0.02752, 1.0, 0.0, 0.0, 0.0, 1.0, 0.0, 1.0, 0.0, 0.0, 0.1137, 0.0, 0.1137, 0.899, 0.0731, 0.899, 0.0731, 0.0, 0.1695, 0.0, 0.1695, 0.899, 0.1137, 0.899, 0.1137, 0.0, 0.01156, 1.0, 0.02752, 1.0, 0.02752, 1.0, 0.01156, 1.0, 0.1695, 0.9514, 0.1137, 0.9518, 0.1137, 0.899, 0.1695, 0.899, 0.2909, 0.9512, 0.1695, 0.9514, 0.1695, 0.899, 0.2909, 0.899, 0.0731, 1.0, 0.07313, 1.0, 0.1137, 1.0, 0.1137, 1.0, 0.0731, 1.0, 0.2909, 0.0, 0.2909, 0.899, 0.1695, 0.899, 0.1695, 0.0, 0.0, 1.0, 4.879e-06, 1.0, 0.01156, 1.0, 0.01156, 1.0, 0.0, 1.0, 0.0, 1.0, 0.0, 0.0, 0.01156, 0.0, 0.01156, 0.899, 4.883e-06, 1.0, 0.0, 1.0, 0.0, 1.0, 0.0, 1.0, 0.0, 1.0, 0.02752, 0.899, 0.02752, 0.0, 0.03866, 0.0, 0.03866, 0.899, 0.03866, 0.899, 0.03866, 0.0, 0.0731, 0.0, 0.0731, 0.899, 0.01156, 0.899, 0.01156, 0.0, 0.02752, 0.0, 0.02752, 0.899, 0.03866, 1.0, 0.0731, 1.0, 0.0731, 1.0, 0.03866, 1.0, 0.01156, 0.899, -0.02984, 1.038, 4.879e-06, 1.0, 0.0731, 1.0, 0.03866, 1.0, 0.03866, 0.899, 0.0731, 0.899, 0.03866, 1.0, 0.02752, 1.0, 0.02752, 0.899, 0.03866, 0.899, 0.02752, 1.0, 0.01156, 1.0, 0.01156, 0.899, 0.02752, 0.899, 0.1137, 1.0, 0.1695, 1.0, 0.1695, 1.0, 0.1137, 1.0, 0.1695, 1.0, 0.2909, 1.0, 0.2909, 1.0, 0.1695, 1.0, 0.1137, 0.9518, 0.07313, 1.0, 0.0731, 1.0, 0.0731, 0.899, 0.1137, 0.899, 0.2909, 1.0, 1.0, 1.0, 1.0, 1.0, 0.2909, 1.0, 0.2909, 0.0, 1.0, 0.0, 1.0, 0.899, 0.2909, 0.899, 0.1137, 0.9518, 0.1071, 1.04, 0.07313, 1.0, 0.2909, 1.0, 0.1695, 1.0, 0.1695, 0.9514, 0.2909, 0.9512, 0.1695, 1.0, 0.1137, 1.0, 0.1137, 0.9518, 0.1695, 0.9514, 1.0, 1.0, 0.2909, 1.0, 0.2909, 0.9512, 1.0, 0.9511, 1.0, 0.9511, 0.2909, 0.9512, 0.2909, 0.899, 1.0, 0.899, 0.0, 0.0, 0.0, 1.0, 0.0, 1.0, 0.0, 0.0])
me_plane_002.materials.append(mat_material_005)
me_plane_002.use_remesh_fix_poles = True
me_plane_002.use_remesh_preserve_attributes = False
me_plane_002.update()

# ---- objects
ob_plane = bpy.data.objects.new('Plane', me_plane)
ob_plane_001 = bpy.data.objects.new('Plane.001', me_plane_001)
ob_circle = bpy.data.objects.new('Circle', me_circle)
ob_circle_001 = bpy.data.objects.new('Circle.001', me_circle_001)
ob_empty = bpy.data.objects.new('Empty', None)
ob_cylinder = bpy.data.objects.new('Cylinder', me_cylinder)
ob_plane_002 = bpy.data.objects.new('Plane.002', me_plane_002)
ob_camera = bpy.data.objects.new('Camera', cam_camera_001)
ob_area_001 = bpy.data.objects.new('Area.001', light_area_001)
ob_area_005 = bpy.data.objects.new('Area.005', light_area_005)
ob_area_002 = bpy.data.objects.new('Area.002', light_area_006)

# ---- transforms, parenting, visibility, modifiers, constraints
ob_plane.parent = ob_empty
ob_plane.matrix_parent_inverse = Matrix(((0.5631, -0.6442, -0.68, 0.5392), (0.4515, 0.8819, -0.4615, 0.3358), (0.8207, -0.04317, 0.7205, -1.186), (-0.0, 0.0, -0.0, 1.0)))
ob_plane.location = (0.0, 0.0, 0.0)
_m = ob_plane.modifiers.new('Bevel', 'BEVEL')
_m.width = 0.159
_m.width_pct = 0.159
_m.segments = 2
_m = ob_plane.modifiers.new('Subdivision', 'SUBSURF')
_m.levels = 2
ob_plane_001.parent = ob_plane
ob_plane_001.location = (-0.4365, 0.0, 1.752)
_m = ob_plane_001.modifiers.new('Mirror', 'MIRROR')
_m.use_axis = (False, True, False)
_m = ob_plane_001.modifiers.new('Subdivision', 'SUBSURF')
_m.levels = 2
ob_circle.parent = ob_plane
ob_circle.location = (-0.4745, 0.0006353, 1.719)
_m = ob_circle.modifiers.new('Mirror', 'MIRROR')
_m.use_axis = (False, True, False)
_m.use_clip = True
_m = ob_circle.modifiers.new('Subdivision', 'SUBSURF')
_m.levels = 2
ob_circle_001.location = (0.9171, 0.194, 2.18)
ob_circle_001.rotation_euler = (-0.007343, 0.8338, 0.1669)
ob_circle_001.scale = (1.982, 1.982, 1.982)
_m = ob_circle_001.modifiers.new('BTool_Cylinder', 'BOOLEAN')
_m.object = ob_cylinder
_m = ob_circle_001.modifiers.new('Auto Smooth', 'NODES')
_m.node_group = ng_auto_smooth
_gi = [s.identifier for s in ng_auto_smooth.interface.items_tree if s.item_type == 'SOCKET' and s.in_out == 'INPUT']
_m[_gi[1]] = 0.5236  # Angle
ob_empty.parent = ob_circle_001
ob_empty.matrix_parent_inverse = Matrix(((1.0, -0.0, 0.0, -2.631), (-0.0, 1.0, -0.0, 0.0), (0.0, -0.0, 1.0, -0.0), (-0.0, 0.0, -0.0, 1.0)))
ob_empty.location = (2.631, 0.0, 0.0)
ob_empty.rotation_euler = (0.02615, 0.03956, -0.6284)
ob_cylinder.parent = ob_circle_001
ob_cylinder.matrix_parent_inverse = Matrix(((1.0, -0.0, 0.0, -2.631), (-0.0, 1.0, -0.0, 0.0), (0.0, -0.0, 1.0, -0.0), (-0.0, 0.0, -0.0, 1.0)))
ob_cylinder.location = (2.631, 0.0, -0.01165)
ob_cylinder.rotation_euler = (-8.942e-06, 6.809e-05, -0.009836)
ob_cylinder.hide_render = True
ob_cylinder.visible_camera = False
ob_cylinder.visible_diffuse = False
ob_cylinder.visible_glossy = False
ob_cylinder.visible_transmission = False
ob_cylinder.visible_volume_scatter = False
ob_cylinder.visible_shadow = False
ob_cylinder.display_type = 'BOUNDS'
_m = ob_cylinder.modifiers.new('Array', 'ARRAY')
_m.count = 10
_m.use_relative_offset = False
_m.use_object_offset = True
_m.offset_object = ob_empty
ob_plane_002.location = (0.008281, 0.0347, -0.133)
ob_plane_002.scale = (29.73, 30.99, 15.67)
ob_plane_002.visible_diffuse = False
ob_camera.location = (54.29, -12.66, 9.861)
ob_camera.rotation_euler = (1.466, 1.934e-06, 1.319)
ob_area_001.location = (-7.188, -17.98, 9.858)
ob_area_001.rotation_euler = (7.344, 0.3716, -0.2565)
ob_area_001.scale = (1.061, 1.868, 1.063)
ob_area_005.location = (9.37, 19.74, 12.12)
ob_area_005.rotation_euler = (4.947, -0.1037, -0.07429)
ob_area_005.scale = (1.061, 1.868, 1.063)
ob_area_002.location = (-8.871, -5.857, 14.67)
ob_area_002.rotation_euler = (6.534, -0.2251, -0.08468)
ob_area_002.scale = (1.061, 1.868, 1.063)

# ---- collection membership
col_collection.objects.link(ob_plane)
col_collection.objects.link(ob_plane_001)
col_collection.objects.link(ob_circle)
col_collection.objects.link(ob_circle_001)
col_collection.objects.link(ob_empty)
col_collection.objects.link(ob_cylinder)
col_collection.objects.link(ob_plane_002)
col_collection.objects.link(ob_camera)
col_collection.objects.link(ob_area_001)
col_collection.objects.link(ob_area_005)
col_collection.objects.link(ob_area_002)

# ---- scene / render settings (as saved in the file)
scene.camera = ob_camera
scene.frame_start = 2; scene.frame_end = 120; scene.frame_set(0)
scene.render.engine = 'CYCLES'
scene.render.resolution_x = 1600
scene.render.resolution_y = 1200
scene.render.fps = 30
scene.render.use_border = True
scene.cycles.sampling_pattern = 'TABULATED_SOBOL'
scene.cycles.use_light_tree = False
scene.cycles.tile_size = 512
scene.eevee.use_gtao = True
scene.eevee.use_raytracing = True
scene.view_settings.view_transform = 'Filmic'
bpy.context.view_layer.update()
